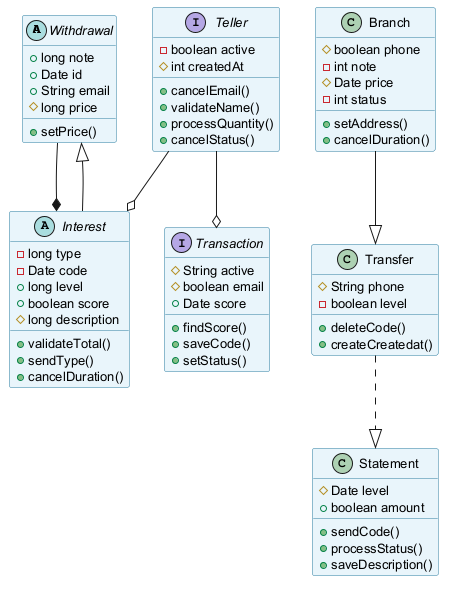

The diagram above was rendered by PlantUML. Its source (embedded in the PNG):
@startuml
skinparam backgroundColor #FFFFFF
skinparam classBackgroundColor #E8F4FA
skinparam classBorderColor #2C7DA0
skinparam defaultFontSize 13
abstract class Withdrawal {
  +long note
  +Date id
  +String email
  #long price
  +setPrice()
}
class Branch {
  #boolean phone
  -int note
  #Date price
  -int status
  +setAddress()
  +cancelDuration()
}
abstract class Interest {
  -long type
  -Date code
  +long level
  +boolean score
  #long description
  +validateTotal()
  +sendType()
  +cancelDuration()
}
interface Teller {
  -boolean active
  #int createdAt
  +cancelEmail()
  +validateName()
  +processQuantity()
  +cancelStatus()
}
interface Transaction {
  #String active
  #boolean email
  +Date score
  +findScore()
  +saveCode()
  +setStatus()
}
class Transfer {
  #String phone
  -boolean level
  +deleteCode()
  +createCreatedat()
}
class Statement {
  #Date level
  +boolean amount
  +sendCode()
  +processStatus()
  +saveDescription()
}
Teller --o Interest
Withdrawal --* Interest
Branch --|> Transfer
Transfer ..|> Statement
Interest --|> Withdrawal
Teller --o Transaction
@enduml